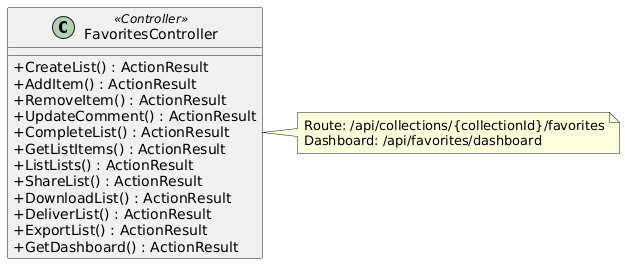

The diagram above was rendered by PlantUML. Its source (embedded in the PNG):
@startuml
skinparam classAttributeIconSize 0
skinparam linetype ortho
hide empty methods

class FavoritesController <<Controller>> {
  +CreateList() : ActionResult
  +AddItem() : ActionResult
  +RemoveItem() : ActionResult
  +UpdateComment() : ActionResult
  +CompleteList() : ActionResult
  +GetListItems() : ActionResult
  +ListLists() : ActionResult
  +ShareList() : ActionResult
  +DownloadList() : ActionResult
  +DeliverList() : ActionResult
  +ExportList() : ActionResult
  +GetDashboard() : ActionResult
}

class FavoritesController
note right of FavoritesController
  Route: /api/collections/{collectionId}/favorites
  Dashboard: /api/favorites/dashboard
end note

@enduml